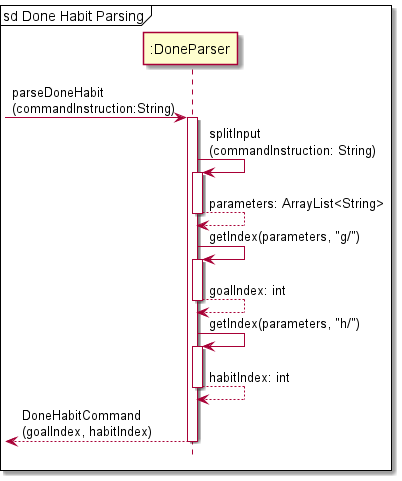

The diagram above was rendered by PlantUML. Its source (embedded in the PNG):
@startuml
'https://plantuml.com/sequence-diagram
!include Style.puml

mainframe sd Done Habit Parsing

-> ":DoneParser": parseDoneHabit\n(commandInstruction:String)
activate ":DoneParser"

":DoneParser" -> ":DoneParser": splitInput\n(commandInstruction: String)
activate ":DoneParser"
":DoneParser" --> ":DoneParser": parameters: ArrayList<String>
deactivate ":DoneParser"

":DoneParser" -> ":DoneParser": getIndex(parameters, "g/")
activate ":DoneParser"
":DoneParser" --> ":DoneParser": goalIndex: int
deactivate ":DoneParser"

":DoneParser" -> ":DoneParser": getIndex(parameters, "h/")
activate ":DoneParser"
":DoneParser" --> ":DoneParser": habitIndex: int
deactivate ":DoneParser"

<-- ":DoneParser": DoneHabitCommand\n(goalIndex, habitIndex)
deactivate ":DoneParser"

@enduml